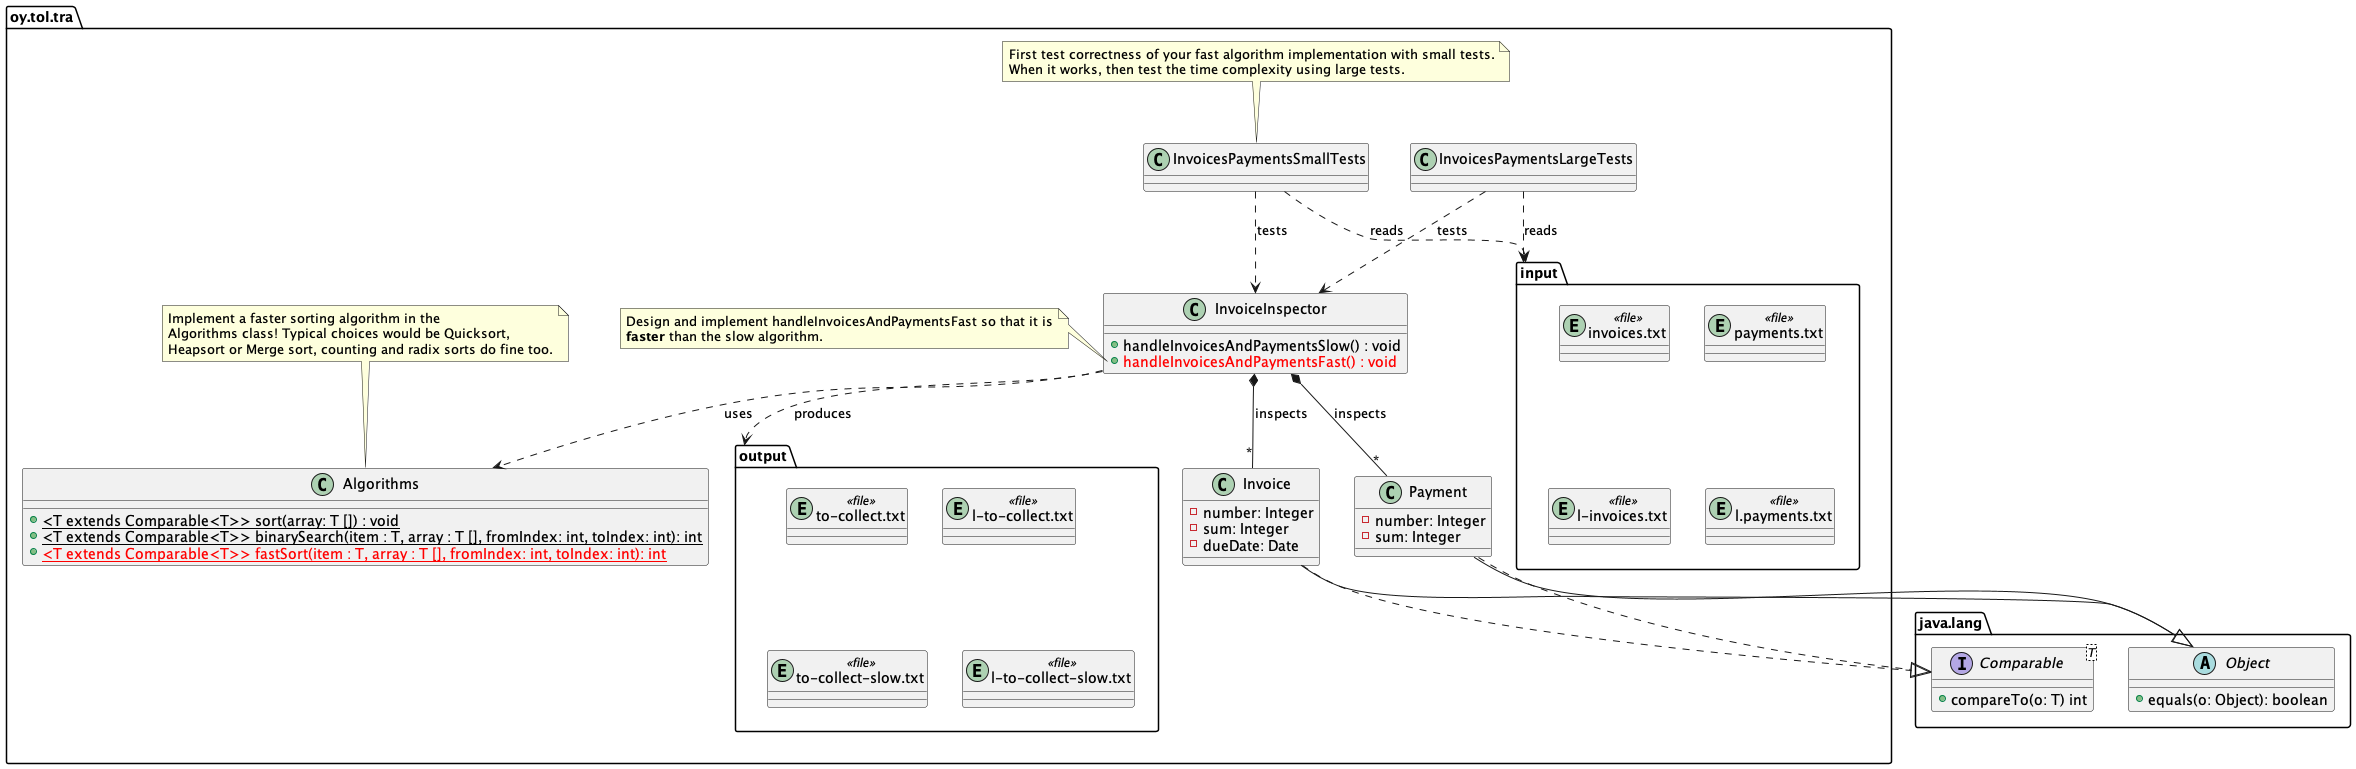

The diagram above was rendered by PlantUML. Its source (embedded in the PNG):
@startuml
package oy.tol.tra {  
  class Invoice {
    -number: Integer
    -sum: Integer
    -dueDate: Date
  }
  class Payment {
    -number: Integer 
    -sum: Integer 
  }
  Invoice ..|> java.lang.Comparable
  Invoice --|> java.lang.Object
  Payment ..|> java.lang.Comparable
  Payment --|> java.lang.Object

  class InvoiceInspector {
    +handleInvoicesAndPaymentsSlow() : void
    +<color:Red>handleInvoicesAndPaymentsFast() : void</color>
  }
  note left of InvoiceInspector::handleInvoicesAndPaymentsFast 
    Design and implement handleInvoicesAndPaymentsFast so that it is
    <b>faster</b> than the slow algorithm.
  end note
  InvoiceInspector *-- "*" Invoice : inspects
  InvoiceInspector *-- "*" Payment : inspects
  class Algorithms {
    +{static}<T extends Comparable<T>> sort(array: T []) : void
    +{static}<T extends Comparable<T>> binarySearch(item : T, array : T [], fromIndex: int, toIndex: int): int 
    +<color:Red>{static}<T extends Comparable<T>> fastSort(item : T, array : T [], fromIndex: int, toIndex: int): int</color> 
  }
  note top of Algorithms
     Implement a faster sorting algorithm in the
     Algorithms class! Typical choices would be Quicksort,
     Heapsort or Merge sort, counting and radix sorts do fine too.
  end note
  InvoiceInspector ..> Algorithms : uses
  InvoicesPaymentsLargeTests ..> InvoiceInspector : tests 
  InvoicesPaymentsSmallTests ..> InvoiceInspector : tests 
  note top of InvoicesPaymentsSmallTests
    First test correctness of your fast algorithm implementation with small tests.
    When it works, then test the time complexity using large tests.
  end note

  package input {
    entity invoices.txt <<file>>
    entity payments.txt <<file>>
    entity l-invoices.txt <<file>>
    entity l.payments.txt <<file>>
  }
  package output {
    entity to-collect.txt <<file>>
    entity l-to-collect.txt <<file>>
    entity to-collect-slow.txt <<file>>
    entity l-to-collect-slow.txt <<file>>
  }
  InvoicesPaymentsLargeTests ..> input : reads
  InvoicesPaymentsSmallTests ..> input : reads 
  InvoiceInspector ..> output : produces
}
package java.lang {
  interface Comparable<T> {
    +compareTo(o: T) int 
  }
  abstract Object {
    +equals(o: Object): boolean
  }
}
@enduml